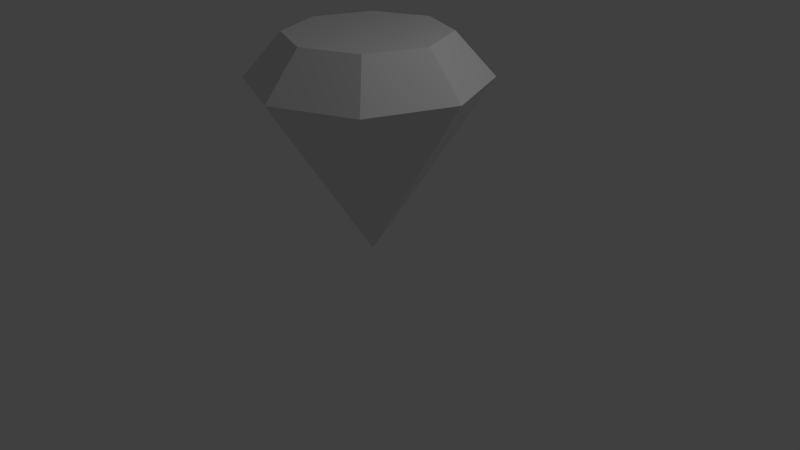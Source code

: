 # Source: jewel.blend  (saved by Blender 2.72.0; exported with 4.5.12 LTS)
import bpy
from mathutils import Matrix  # noqa: F401  (used for matrix-valued properties, if any)

bpy.ops.wm.read_factory_settings(use_empty=True)
scene = bpy.context.scene
scene.name = 'Scene'

# ---- collections
col_collection_1 = bpy.data.collections.new('Collection 1'); scene.collection.children.link(col_collection_1)

# ---- world
world_world = bpy.data.worlds.new('World'); scene.world = world_world
world_world.color = (0.05088, 0.05088, 0.05088)
world_world.use_sun_shadow = False
world_world.sun_shadow_jitter_overblur = 0.0
world_world.cycles.sampling_method = 'MANUAL'
world_world.cycles.sample_map_resolution = 256

# ---- cameras
cam_camera = bpy.data.cameras.new('Camera')
cam_camera.clip_end = 100.0
cam_camera.lens = 35.0
cam_camera.sensor_width = 32.0
cam_camera.sensor_height = 18.0
cam_camera.ortho_scale = 7.314
cam_camera.dof.focus_distance = 0.0
cam_camera.dof.aperture_fstop = 128.0

# ---- lights
light_lamp = bpy.data.lights.new('Lamp', 'POINT')
light_lamp.transmission_factor = 0.0
light_lamp.cutoff_distance = 30.0
light_lamp.energy = 100.0
light_lamp.shadow_buffer_clip_start = 1.001
light_lamp.shadow_soft_size = 0.1
light_lamp.shadow_maximum_resolution = 0.006
light_lamp.use_absolute_resolution = True
light_lamp.cycles.use_multiple_importance_sampling = False

# ---- meshes
me_circle_001 = bpy.data.meshes.new('Circle.001')
me_circle_001.from_pydata([(1.192e-07, 0.5871, 0.2974), (-0.4151, 0.4151, 0.2974), (-0.5871, 4.432e-08, 0.2974), (-0.4151, -0.4151, 0.2974), (3.105e-07, -0.5871, 0.2974), (0.4151, -0.4151, 0.2974), (0.5871, 5.669e-07, 0.2974), (0.4151, 0.4151, 0.2974), (-2.473e-09, 0.8702, -0.02063), (-0.6153, 0.6153, -0.02063), (-0.8702, 1.053e-07, -0.02063), (-0.6153, -0.6153, -0.02063), (2.811e-07, -0.8702, -0.02063), (0.6153, -0.6153, -0.02063), (0.8702, 8.799e-07, -0.02063), (0.6153, 0.6153, -0.02063), (-0.005572, -0.001951, -1.348)], [], [(0, 1, 2, 3, 4, 5, 6, 7), (4, 12, 13, 5), (5, 13, 14, 6), (6, 14, 15, 7), (7, 15, 8, 0), (0, 8, 9, 1), (1, 9, 10, 2), (2, 10, 11, 3), (3, 11, 12, 4), (16, 8, 15), (16, 15, 14), (16, 14, 13), (16, 13, 12), (16, 12, 11), (16, 11, 10), (16, 10, 9), (16, 9, 8)])
me_circle_001.use_remesh_preserve_volume = False
me_circle_001.use_remesh_preserve_attributes = False
me_circle_001.use_mirror_vertex_groups = False
me_circle_001.update()

# ---- objects
ob_lamp = bpy.data.objects.new('Lamp', light_lamp)
ob_camera = bpy.data.objects.new('Camera', cam_camera)
ob_circle_001 = bpy.data.objects.new('Circle.001', me_circle_001)

# ---- transforms, parenting, visibility, modifiers, constraints
ob_lamp.location = (3.827, 1.047, 5.904)
ob_lamp.rotation_euler = (0.6503, 0.05522, 1.866)
ob_lamp.lock_rotations_4d = False
ob_lamp.empty_display_type = 'ARROWS'
ob_lamp.color = (0.0, 0.0, 0.0, 0.0)
ob_lamp.lineart.crease_threshold = 0.0
ob_camera.location = (7.481, -6.508, 5.344)
ob_camera.rotation_euler = (1.109, 0.01082, 0.8149)
ob_camera.lock_rotations_4d = False
ob_camera.empty_display_type = 'ARROWS'
ob_camera.color = (0.0, 0.0, 0.0, 0.0)
ob_camera.display_type = 'WIRE'
ob_camera.lineart.crease_threshold = 0.0
ob_circle_001.location = (0.0, 0.0, 2.384)
ob_circle_001.scale = (1.703, 1.703, 1.703)
ob_circle_001.lineart.crease_threshold = 0.0

# ---- collection membership
col_collection_1.objects.link(ob_lamp)
col_collection_1.objects.link(ob_camera)
col_collection_1.objects.link(ob_circle_001)

# ---- scene / render settings (as saved in the file)
scene.camera = ob_camera
scene.frame_start = 1; scene.frame_end = 250; scene.frame_set(1)
scene.render.engine = 'BLENDER_EEVEE_NEXT'
scene.render.resolution_percentage = 50
scene.render.dither_intensity = 0.0
scene.cycles.use_denoising = False
scene.cycles.samples = 10
scene.cycles.sampling_pattern = 'TABULATED_SOBOL'
scene.cycles.light_sampling_threshold = 0.0
scene.cycles.use_adaptive_sampling = False
scene.cycles.use_light_tree = False
scene.cycles.blur_glossy = 0.0
scene.cycles.pixel_filter_type = 'GAUSSIAN'
scene.cycles.sample_clamp_indirect = 0.0
scene.view_settings.view_transform = 'Standard'
bpy.context.view_layer.update()
